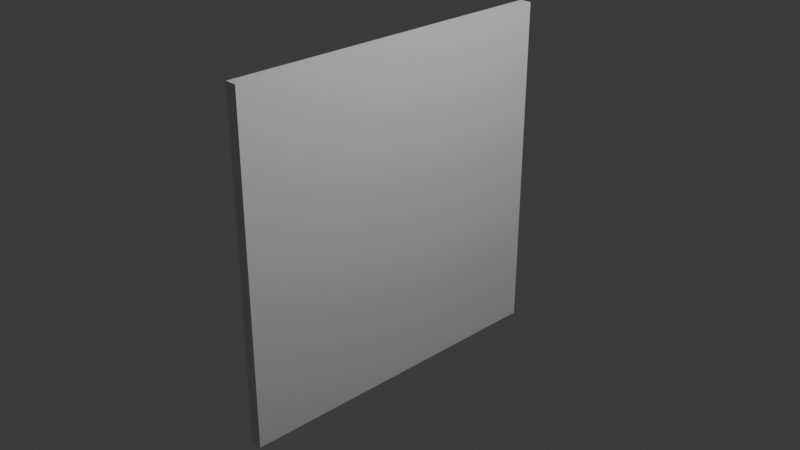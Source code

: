 # Source: destroyed.blend  (saved by Blender 4.0.36; exported with 4.5.12 LTS)
import bpy
from mathutils import Matrix  # noqa: F401  (used for matrix-valued properties, if any)

bpy.ops.wm.read_factory_settings(use_empty=True)
scene = bpy.context.scene
scene.name = 'Scene'

# ---- collections
col_collection = bpy.data.collections.new('Collection'); scene.collection.children.link(col_collection)

# ---- world
world_world = bpy.data.worlds.new('World'); scene.world = world_world
world_world.use_nodes = True; world_world.node_tree.nodes.clear()
_N = world_world.node_tree.nodes; _L = world_world.node_tree.links
n0 = _N.new('ShaderNodeOutputWorld'); n0.name = 'World Output'; n0.location = (300, 300)
n1 = _N.new('ShaderNodeBackground'); n1.name = 'Background'; n1.location = (10, 300)
n1.inputs[0].default_value = (0.05088, 0.05088, 0.05088, 1.0)
_L.new(n1.outputs[0], n0.inputs[0])
n0.is_active_output = True
world_world.color = (0.05088, 0.05088, 0.05088)
world_world.use_sun_shadow = False
world_world.sun_shadow_jitter_overblur = 0.0

# ---- cameras
cam_camera = bpy.data.cameras.new('Camera')
cam_camera.clip_end = 100.0
cam_camera.ortho_scale = 7.314

# ---- lights
light_light = bpy.data.lights.new('Light', 'POINT')
light_light.transmission_factor = 0.0
light_light.use_soft_falloff = False
light_light.energy = 1000.0
light_light.shadow_soft_size = 0.1
light_light.shadow_maximum_resolution = 0.006
light_light.use_absolute_resolution = True

# ---- meshes
me_plane = bpy.data.meshes.new('Plane')
me_plane.from_pydata([(-1.0, 1.0, 0.0), (-0.5135, -1.0, 0.0), (-1.0, 0.9914, 0.0), (-0.8961, 1.0, 0.0), (-0.4842, -0.004192, 0.0), (-0.05824, -0.506, 0.0), (0.2536, -0.1677, 0.0), (-0.1579, 0.5965, 0.0), (0.1248, 0.07155, 0.0)], [], [(2, 3, 0), (5, 6, 8, 7, 4, 1)])
_uv = me_plane.uv_layers.new(name='UVMap')
_uv.uv.foreach_set('vector', [0.0, 0.9957, 0.05196, 1.0, 0.0, 1.0, 0.4709, 0.247, 0.6268, 0.4162, 0.5624, 0.5358, 0.4211, 0.7982, 0.2579, 0.4979, 0.2432, 0.0])
me_plane.update()
me_plane_001 = bpy.data.meshes.new('Plane.001')
me_plane_001.from_pydata([(-1.0, -1.0, 0.0), (-0.7776, -1.0, 0.0), (-1.0, 0.07965, 0.0)], [], [(0, 1, 2)])
_uv = me_plane_001.uv_layers.new(name='UVMap')
_uv.uv.foreach_set('vector', [0.0, 0.0, 0.1112, 0.0, 0.0, 0.5398])
me_plane_001.update()
me_plane_002 = bpy.data.meshes.new('Plane.002')
me_plane_002.from_pydata([(-0.7776, -1.0, 0.0), (-0.5135, -1.0, 0.0), (-1.0, 0.07965, 0.0), (-0.7017, 0.03117, 0.0), (-0.4842, -0.004192, 0.0)], [], [(2, 0, 1, 4, 3)])
_uv = me_plane_002.uv_layers.new(name='UVMap')
_uv.uv.foreach_set('vector', [0.0, 0.5398, 0.1112, 0.0, 0.2432, 0.0, 0.2579, 0.4979, 0.1491, 0.5156])
me_plane_002.update()
me_plane_003 = bpy.data.meshes.new('Plane.003')
me_plane_003.from_pydata([(-1.0, 0.4695, 0.0), (-1.0, 0.07965, 0.0), (-0.7017, 0.03117, 0.0)], [], [(0, 1, 2)])
_uv = me_plane_003.uv_layers.new(name='UVMap')
_uv.uv.foreach_set('vector', [0.0, 0.7347, 0.0, 0.5398, 0.1491, 0.5156])
me_plane_003.update()
me_plane_004 = bpy.data.meshes.new('Plane.004')
me_plane_004.from_pydata([(-1.0, 0.9914, 0.0), (-1.0, 0.4695, 0.0), (-0.8961, 1.0, 0.0), (-0.7392, 0.6909, 0.0)], [], [(1, 3, 2, 0)])
_uv = me_plane_004.uv_layers.new(name='UVMap')
_uv.uv.foreach_set('vector', [0.0, 0.7347, 0.1304, 0.8455, 0.05196, 1.0, 0.0, 0.9957])
me_plane_004.update()
me_plane_005 = bpy.data.meshes.new('Plane.005')
me_plane_005.from_pydata([(-0.3752, 1.0, 0.0), (-0.8961, 1.0, 0.0), (-0.7392, 0.6909, 0.0)], [], [(1, 2, 0)])
_uv = me_plane_005.uv_layers.new(name='UVMap')
_uv.uv.foreach_set('vector', [0.05196, 1.0, 0.1304, 0.8455, 0.3124, 1.0])
me_plane_005.update()
me_plane_006 = bpy.data.meshes.new('Plane.006')
me_plane_006.from_pydata([(-1.0, 0.4695, 0.0), (-0.3752, 1.0, 0.0), (-0.7017, 0.03117, 0.0), (-0.4842, -0.004192, 0.0), (-0.1579, 0.5965, 0.0), (-0.7392, 0.6909, 0.0)], [], [(2, 3, 4, 1, 5, 0)])
_uv = me_plane_006.uv_layers.new(name='UVMap')
_uv.uv.foreach_set('vector', [0.1491, 0.5156, 0.2579, 0.4979, 0.4211, 0.7982, 0.3124, 1.0, 0.1304, 0.8455, 0.0, 0.7347])
me_plane_006.update()
me_plane_007 = bpy.data.meshes.new('Plane.007')
me_plane_007.from_pydata([(-0.06078, 1.0, 0.0), (-0.3752, 1.0, 0.0), (-0.1579, 0.5965, 0.0), (0.3953, 0.4885, 0.0), (0.1248, 0.07155, 0.0), (0.2882, 0.3233, 0.0)], [], [(1, 2, 4, 5, 3, 0)])
_uv = me_plane_007.uv_layers.new(name='UVMap')
_uv.uv.foreach_set('vector', [0.3124, 1.0, 0.4211, 0.7982, 0.5624, 0.5358, 0.6441, 0.6617, 0.6977, 0.7442, 0.4696, 1.0])
me_plane_007.update()
me_plane_008 = bpy.data.meshes.new('Plane.008')
me_plane_008.from_pydata([(0.7273, 1.0, 0.0), (-0.06078, 1.0, 0.0), (0.3953, 0.4885, 0.0)], [], [(1, 2, 0)])
_uv = me_plane_008.uv_layers.new(name='UVMap')
_uv.uv.foreach_set('vector', [0.4696, 1.0, 0.6977, 0.7442, 0.8636, 1.0])
me_plane_008.update()
me_plane_009 = bpy.data.meshes.new('Plane.009')
me_plane_009.from_pydata([(1.0, 1.0, 0.0), (1.0, 0.4108, 0.0), (0.7273, 1.0, 0.0), (0.3953, 0.4885, 0.0), (0.2882, 0.3233, 0.0), (0.499, 0.03518, 0.0)], [], [(2, 3, 4, 5, 1, 0)])
_uv = me_plane_009.uv_layers.new(name='UVMap')
_uv.uv.foreach_set('vector', [0.8636, 1.0, 0.6977, 0.7442, 0.6441, 0.6617, 0.7495, 0.5176, 1.0, 0.7054, 1.0, 1.0])
me_plane_009.update()
me_plane_010 = bpy.data.meshes.new('Plane.010')
me_plane_010.from_pydata([(1.0, -0.6497, 0.0), (1.0, 0.4108, 0.0), (0.743, -0.2984, 0.0), (0.499, 0.03518, 0.0)], [], [(1, 3, 2, 0)])
_uv = me_plane_010.uv_layers.new(name='UVMap')
_uv.uv.foreach_set('vector', [1.0, 0.7054, 0.7495, 0.5176, 0.8715, 0.3508, 1.0, 0.1751])
me_plane_010.update()
me_plane_011 = bpy.data.meshes.new('Plane.011')
me_plane_011.from_pydata([(1.0, -1.0, 0.0), (1.0, -0.6497, 0.0), (0.2201, -1.0, 0.0), (0.743, -0.2984, 0.0)], [], [(1, 3, 2, 0)])
_uv = me_plane_011.uv_layers.new(name='UVMap')
_uv.uv.foreach_set('vector', [1.0, 0.1751, 0.8715, 0.3508, 0.61, 0.0, 1.0, 0.0])
me_plane_011.update()
me_plane_012 = bpy.data.meshes.new('Plane.012')
me_plane_012.from_pydata([(0.2201, -1.0, 0.0), (-0.05824, -0.506, 0.0), (0.2536, -0.1677, 0.0), (0.1248, 0.07155, 0.0), (0.743, -0.2984, 0.0), (0.2882, 0.3233, 0.0), (0.499, 0.03518, 0.0)], [], [(0, 4, 6, 5, 3, 2, 1)])
_uv = me_plane_012.uv_layers.new(name='UVMap')
_uv.uv.foreach_set('vector', [0.61, 0.0, 0.8715, 0.3508, 0.7495, 0.5176, 0.6441, 0.6617, 0.5624, 0.5358, 0.6268, 0.4162, 0.4709, 0.247])
me_plane_012.update()
me_plane_013 = bpy.data.meshes.new('Plane.013')
me_plane_013.from_pydata([(-0.5135, -1.0, 0.0), (0.2201, -1.0, 0.0), (-0.05824, -0.506, 0.0)], [], [(2, 0, 1)])
_uv = me_plane_013.uv_layers.new(name='UVMap')
_uv.uv.foreach_set('vector', [0.4709, 0.247, 0.2432, 0.0, 0.61, 0.0])
me_plane_013.update()

# ---- objects
ob_light = bpy.data.objects.new('Light', light_light)
ob_camera = bpy.data.objects.new('Camera', cam_camera)
ob_plane = bpy.data.objects.new('Plane', me_plane)
ob_plane_001 = bpy.data.objects.new('Plane.001', me_plane_001)
ob_plane_002 = bpy.data.objects.new('Plane.002', me_plane_002)
ob_plane_003 = bpy.data.objects.new('Plane.003', me_plane_003)
ob_plane_004 = bpy.data.objects.new('Plane.004', me_plane_004)
ob_plane_005 = bpy.data.objects.new('Plane.005', me_plane_005)
ob_plane_006 = bpy.data.objects.new('Plane.006', me_plane_006)
ob_plane_007 = bpy.data.objects.new('Plane.007', me_plane_007)
ob_plane_008 = bpy.data.objects.new('Plane.008', me_plane_008)
ob_plane_009 = bpy.data.objects.new('Plane.009', me_plane_009)
ob_plane_010 = bpy.data.objects.new('Plane.010', me_plane_010)
ob_plane_011 = bpy.data.objects.new('Plane.011', me_plane_011)
ob_plane_012 = bpy.data.objects.new('Plane.012', me_plane_012)
ob_plane_013 = bpy.data.objects.new('Plane.013', me_plane_013)

# ---- transforms, parenting, visibility, modifiers, constraints
ob_light.location = (4.076, 1.005, 5.904)
ob_light.rotation_euler = (0.6503, 0.05522, 1.866)
ob_light.lock_rotations_4d = False
ob_light.empty_display_type = 'ARROWS'
ob_light.color = (0.0, 0.0, 0.0, 0.0)
ob_light.lineart.crease_threshold = 0.0
ob_camera.location = (7.359, -6.926, 4.958)
ob_camera.rotation_euler = (1.109, 0.0, 0.8149)
ob_camera.lock_rotations_4d = False
ob_camera.empty_display_type = 'ARROWS'
ob_camera.color = (0.0, 0.0, 0.0, 0.0)
ob_camera.display_type = 'WIRE'
ob_camera.lineart.crease_threshold = 0.0
ob_plane.location = (0.0, 0.0, 0.0)
ob_plane.rotation_euler = (0.0, 1.571, 0.0)
ob_plane.scale = (1.879, 1.879, 1.879)
_m = ob_plane.modifiers.new('Solidify', 'SOLIDIFY')
_m.thickness = 0.07
ob_plane_001.location = (0.0, 0.0, 0.0)
ob_plane_001.rotation_euler = (0.0, 1.571, 0.0)
ob_plane_001.scale = (1.879, 1.879, 1.879)
_m = ob_plane_001.modifiers.new('Solidify', 'SOLIDIFY')
_m.thickness = 0.07
ob_plane_002.location = (0.0, 0.0, 0.0)
ob_plane_002.rotation_euler = (0.0, 1.571, 0.0)
ob_plane_002.scale = (1.879, 1.879, 1.879)
_m = ob_plane_002.modifiers.new('Solidify', 'SOLIDIFY')
_m.thickness = 0.07
ob_plane_003.location = (0.0, 0.0, 0.0)
ob_plane_003.rotation_euler = (0.0, 1.571, 0.0)
ob_plane_003.scale = (1.879, 1.879, 1.879)
_m = ob_plane_003.modifiers.new('Solidify', 'SOLIDIFY')
_m.thickness = 0.07
ob_plane_004.location = (0.0, 0.0, 0.0)
ob_plane_004.rotation_euler = (0.0, 1.571, 0.0)
ob_plane_004.scale = (1.879, 1.879, 1.879)
_m = ob_plane_004.modifiers.new('Solidify', 'SOLIDIFY')
_m.thickness = 0.07
ob_plane_005.location = (0.0, 0.0, 0.0)
ob_plane_005.rotation_euler = (0.0, 1.571, 0.0)
ob_plane_005.scale = (1.879, 1.879, 1.879)
_m = ob_plane_005.modifiers.new('Solidify', 'SOLIDIFY')
_m.thickness = 0.07
ob_plane_006.location = (0.0, 0.0, 0.0)
ob_plane_006.rotation_euler = (0.0, 1.571, 0.0)
ob_plane_006.scale = (1.879, 1.879, 1.879)
_m = ob_plane_006.modifiers.new('Solidify', 'SOLIDIFY')
_m.thickness = 0.07
ob_plane_007.location = (0.0, 0.0, 0.0)
ob_plane_007.rotation_euler = (0.0, 1.571, 0.0)
ob_plane_007.scale = (1.879, 1.879, 1.879)
_m = ob_plane_007.modifiers.new('Solidify', 'SOLIDIFY')
_m.thickness = 0.07
ob_plane_008.location = (0.0, 0.0, 0.0)
ob_plane_008.rotation_euler = (0.0, 1.571, 0.0)
ob_plane_008.scale = (1.879, 1.879, 1.879)
_m = ob_plane_008.modifiers.new('Solidify', 'SOLIDIFY')
_m.thickness = 0.07
ob_plane_009.location = (0.0, 0.0, 0.0)
ob_plane_009.rotation_euler = (0.0, 1.571, 0.0)
ob_plane_009.scale = (1.879, 1.879, 1.879)
_m = ob_plane_009.modifiers.new('Solidify', 'SOLIDIFY')
_m.thickness = 0.07
ob_plane_010.location = (0.0, 0.0, 0.0)
ob_plane_010.rotation_euler = (0.0, 1.571, 0.0)
ob_plane_010.scale = (1.879, 1.879, 1.879)
_m = ob_plane_010.modifiers.new('Solidify', 'SOLIDIFY')
_m.thickness = 0.07
ob_plane_011.location = (0.0, 0.0, 0.0)
ob_plane_011.rotation_euler = (0.0, 1.571, 0.0)
ob_plane_011.scale = (1.879, 1.879, 1.879)
_m = ob_plane_011.modifiers.new('Solidify', 'SOLIDIFY')
_m.thickness = 0.07
ob_plane_012.location = (0.0, 0.0, 0.0)
ob_plane_012.rotation_euler = (0.0, 1.571, 0.0)
ob_plane_012.scale = (1.879, 1.879, 1.879)
_m = ob_plane_012.modifiers.new('Solidify', 'SOLIDIFY')
_m.thickness = 0.07
ob_plane_013.location = (0.0, 0.0, 0.0)
ob_plane_013.rotation_euler = (0.0, 1.571, 0.0)
ob_plane_013.scale = (1.879, 1.879, 1.879)
_m = ob_plane_013.modifiers.new('Solidify', 'SOLIDIFY')
_m.thickness = 0.07

# ---- collection membership
col_collection.objects.link(ob_light)
col_collection.objects.link(ob_camera)
col_collection.objects.link(ob_plane)
col_collection.objects.link(ob_plane_001)
col_collection.objects.link(ob_plane_002)
col_collection.objects.link(ob_plane_003)
col_collection.objects.link(ob_plane_004)
col_collection.objects.link(ob_plane_005)
col_collection.objects.link(ob_plane_006)
col_collection.objects.link(ob_plane_007)
col_collection.objects.link(ob_plane_008)
col_collection.objects.link(ob_plane_009)
col_collection.objects.link(ob_plane_010)
col_collection.objects.link(ob_plane_011)
col_collection.objects.link(ob_plane_012)
col_collection.objects.link(ob_plane_013)

# ---- scene / render settings (as saved in the file)
scene.camera = ob_camera
scene.frame_start = 1; scene.frame_end = 250; scene.frame_set(1)
scene.render.engine = 'BLENDER_EEVEE_NEXT'
scene.cycles.sampling_pattern = 'TABULATED_SOBOL'
bpy.context.view_layer.update()
